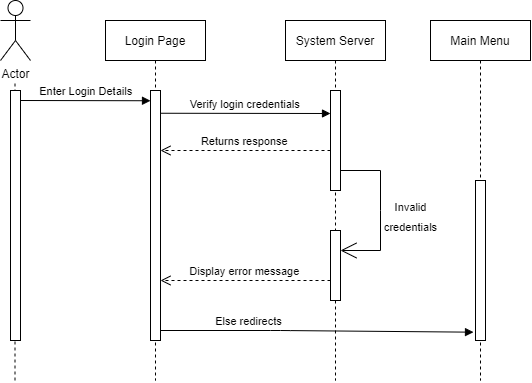

The diagram above was exported from draw.io. Its source (the exported page's mxGraphModel, read from the mxfile embedded in the PNG):
<mxGraphModel dx="1483" dy="816" grid="1" gridSize="10" guides="1" tooltips="1" connect="1" arrows="1" fold="1" page="1" pageScale="1" pageWidth="850" pageHeight="1100" math="0" shadow="0">
  <root>
    <mxCell id="0" />
    <mxCell id="1" parent="0" />
    <mxCell id="2" value="Login Page" style="shape=umlLifeline;perimeter=lifelinePerimeter;container=1;collapsible=0;recursiveResize=0;rounded=0;shadow=0;strokeWidth=1;" vertex="1" parent="1">
      <mxGeometry x="315" y="80" width="100" height="360" as="geometry" />
    </mxCell>
    <mxCell id="3" value="" style="points=[];perimeter=orthogonalPerimeter;rounded=0;shadow=0;strokeWidth=1;" vertex="1" parent="2">
      <mxGeometry x="45" y="70" width="10" height="250" as="geometry" />
    </mxCell>
    <mxCell id="4" value="Else redirects " style="verticalAlign=bottom;endArrow=block;shadow=0;strokeWidth=1;entryX=-0.2;entryY=0.948;entryDx=0;entryDy=0;entryPerimeter=0;" edge="1" parent="2" target="12">
      <mxGeometry x="-0.4249" relative="1" as="geometry">
        <mxPoint x="55" y="310" as="sourcePoint" />
        <mxPoint x="365" y="310" as="targetPoint" />
        <Array as="points">
          <mxPoint x="175" y="310" />
        </Array>
        <mxPoint as="offset" />
      </mxGeometry>
    </mxCell>
    <mxCell id="5" value="Enter Login Details" style="verticalAlign=bottom;endArrow=block;shadow=0;strokeWidth=1;" edge="1" parent="2">
      <mxGeometry relative="1" as="geometry">
        <mxPoint x="-85" y="80" as="sourcePoint" />
        <mxPoint x="45" y="80.25" as="targetPoint" />
        <Array as="points" />
      </mxGeometry>
    </mxCell>
    <mxCell id="6" value="System Server" style="shape=umlLifeline;perimeter=lifelinePerimeter;container=1;collapsible=0;recursiveResize=0;rounded=0;shadow=0;strokeWidth=1;" vertex="1" parent="1">
      <mxGeometry x="495" y="80" width="100" height="360" as="geometry" />
    </mxCell>
    <mxCell id="7" value="" style="points=[];perimeter=orthogonalPerimeter;rounded=0;shadow=0;strokeWidth=1;" vertex="1" parent="6">
      <mxGeometry x="45" y="70" width="10" height="100" as="geometry" />
    </mxCell>
    <mxCell id="8" value="" style="points=[];perimeter=orthogonalPerimeter;rounded=0;shadow=0;strokeWidth=1;" vertex="1" parent="6">
      <mxGeometry x="45" y="210" width="10" height="70" as="geometry" />
    </mxCell>
    <mxCell id="9" value="Display error message" style="verticalAlign=bottom;endArrow=open;dashed=1;endSize=8;exitX=0;exitY=0.95;shadow=0;strokeWidth=1;" edge="1" parent="6">
      <mxGeometry relative="1" as="geometry">
        <mxPoint x="-125" y="259.9999999999998" as="targetPoint" />
        <mxPoint x="45" y="259.9999999999998" as="sourcePoint" />
      </mxGeometry>
    </mxCell>
    <mxCell id="10" value="Verify login credentials" style="verticalAlign=bottom;endArrow=block;shadow=0;strokeWidth=1;exitX=1.049;exitY=0.091;exitDx=0;exitDy=0;exitPerimeter=0;" edge="1" source="3" parent="1">
      <mxGeometry relative="1" as="geometry">
        <mxPoint x="470" y="160" as="sourcePoint" />
        <mxPoint x="540" y="173" as="targetPoint" />
        <Array as="points" />
      </mxGeometry>
    </mxCell>
    <mxCell id="11" value="Main Menu" style="shape=umlLifeline;perimeter=lifelinePerimeter;container=1;collapsible=0;recursiveResize=0;rounded=0;shadow=0;strokeWidth=1;" vertex="1" parent="1">
      <mxGeometry x="640" y="80" width="100" height="360" as="geometry" />
    </mxCell>
    <mxCell id="12" value="" style="points=[];perimeter=orthogonalPerimeter;rounded=0;shadow=0;strokeWidth=1;" vertex="1" parent="11">
      <mxGeometry x="45" y="160" width="10" height="160" as="geometry" />
    </mxCell>
    <mxCell id="13" value="Returns response" style="verticalAlign=bottom;endArrow=open;dashed=1;endSize=8;exitX=0;exitY=0.95;shadow=0;strokeWidth=1;" edge="1" parent="1">
      <mxGeometry relative="1" as="geometry">
        <mxPoint x="370" y="209.99999999999977" as="targetPoint" />
        <mxPoint x="540" y="209.99999999999977" as="sourcePoint" />
      </mxGeometry>
    </mxCell>
    <mxCell id="14" value="" style="edgeStyle=none;orthogonalLoop=1;jettySize=auto;html=1;rounded=0;fontSize=12;endArrow=open;startSize=14;endSize=14;sourcePerimeterSpacing=8;targetPerimeterSpacing=8;" edge="1" parent="1">
      <mxGeometry width="140" relative="1" as="geometry">
        <mxPoint x="550" y="230" as="sourcePoint" />
        <mxPoint x="550" y="310" as="targetPoint" />
        <Array as="points">
          <mxPoint x="590" y="230" />
          <mxPoint x="590" y="270" />
          <mxPoint x="590" y="310" />
        </Array>
      </mxGeometry>
    </mxCell>
    <mxCell id="15" value="&lt;font style=&quot;font-size: 11px;&quot;&gt;Invalid &lt;br&gt;credentials&lt;/font&gt;" style="text;html=1;align=center;verticalAlign=middle;resizable=0;points=[];autosize=1;strokeColor=none;fillColor=none;fontSize=16;" vertex="1" parent="1">
      <mxGeometry x="580" y="250" width="80" height="50" as="geometry" />
    </mxCell>
    <mxCell id="16" value="Actor" style="shape=umlActor;verticalLabelPosition=bottom;verticalAlign=top;html=1;" vertex="1" parent="1">
      <mxGeometry x="210" y="60" width="30" height="60" as="geometry" />
    </mxCell>
    <mxCell id="17" value="" style="endArrow=none;dashed=1;html=1;rounded=0;" edge="1" parent="1">
      <mxGeometry width="50" height="50" relative="1" as="geometry">
        <mxPoint x="224.5" y="440" as="sourcePoint" />
        <mxPoint x="224.5" y="140" as="targetPoint" />
      </mxGeometry>
    </mxCell>
    <mxCell id="18" value="" style="points=[];perimeter=orthogonalPerimeter;rounded=0;shadow=0;strokeWidth=1;" vertex="1" parent="1">
      <mxGeometry x="220" y="150" width="10" height="250" as="geometry" />
    </mxCell>
  </root>
</mxGraphModel>